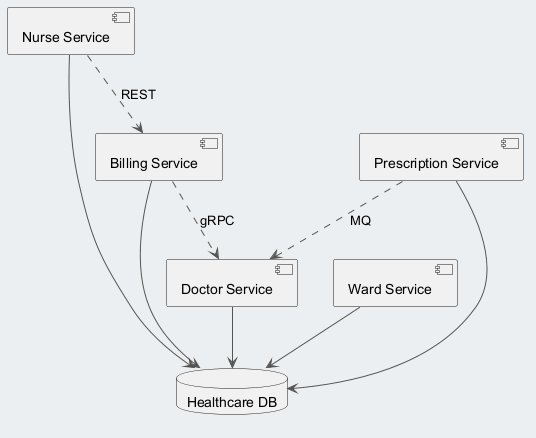

The diagram above was rendered by PlantUML. Its source (embedded in the PNG):
@startuml
skinparam backgroundColor #ECEFF1
skinparam classBackgroundColor #FFFFFF
skinparam classBorderColor #455A64
skinparam ArrowColor #555555
component "Nurse Service" as C_NurseService
component "Billing Service" as C_BillingService
component "Ward Service" as C_WardService
component "Doctor Service" as C_DoctorService
component "Prescription Service" as C_PrescriptionService
database "Healthcare DB" as DB_healthcare
C_NurseService --> DB_healthcare
C_BillingService --> DB_healthcare
C_WardService --> DB_healthcare
C_DoctorService --> DB_healthcare
C_PrescriptionService --> DB_healthcare
C_NurseService ..> C_BillingService : REST
C_PrescriptionService ..> C_DoctorService : MQ
C_BillingService ..> C_DoctorService : gRPC
@enduml